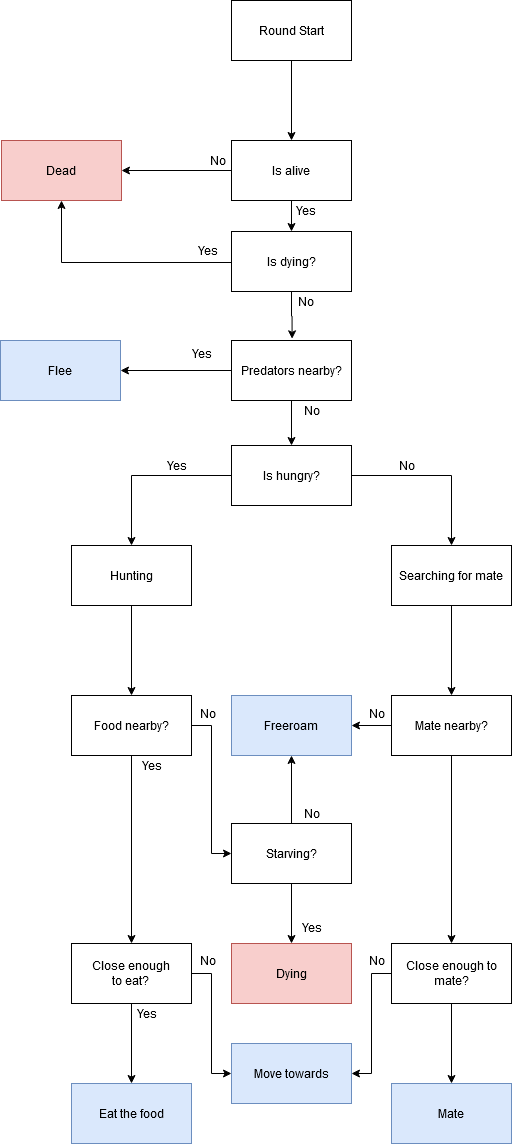

The diagram above was exported from draw.io. Its source (the exported page's mxGraphModel, read from the mxfile embedded in the PNG):
<mxGraphModel dx="2031" dy="1261" grid="1" gridSize="10" guides="1" tooltips="1" connect="1" arrows="1" fold="1" page="1" pageScale="1" pageWidth="827" pageHeight="1169" math="0" shadow="0">
  <root>
    <mxCell id="0" />
    <mxCell id="1" parent="0" />
    <mxCell id="oLqqlmPxzO0gMIezBdgV-7" style="edgeStyle=orthogonalEdgeStyle;rounded=0;orthogonalLoop=1;jettySize=auto;html=1;entryX=0.5;entryY=0;entryDx=0;entryDy=0;" edge="1" parent="1" source="oLqqlmPxzO0gMIezBdgV-1" target="oLqqlmPxzO0gMIezBdgV-2">
      <mxGeometry relative="1" as="geometry" />
    </mxCell>
    <mxCell id="oLqqlmPxzO0gMIezBdgV-1" value="Round Start" style="rounded=0;whiteSpace=wrap;html=1;" vertex="1" parent="1">
      <mxGeometry x="340" y="20" width="120" height="60" as="geometry" />
    </mxCell>
    <mxCell id="oLqqlmPxzO0gMIezBdgV-4" style="edgeStyle=orthogonalEdgeStyle;rounded=0;orthogonalLoop=1;jettySize=auto;html=1;" edge="1" parent="1" source="oLqqlmPxzO0gMIezBdgV-2" target="oLqqlmPxzO0gMIezBdgV-3">
      <mxGeometry relative="1" as="geometry" />
    </mxCell>
    <mxCell id="oLqqlmPxzO0gMIezBdgV-9" value="" style="edgeStyle=orthogonalEdgeStyle;rounded=0;orthogonalLoop=1;jettySize=auto;html=1;" edge="1" parent="1" source="oLqqlmPxzO0gMIezBdgV-2" target="oLqqlmPxzO0gMIezBdgV-8">
      <mxGeometry relative="1" as="geometry" />
    </mxCell>
    <mxCell id="oLqqlmPxzO0gMIezBdgV-2" value="Is alive" style="rounded=0;whiteSpace=wrap;html=1;" vertex="1" parent="1">
      <mxGeometry x="340" y="160" width="120" height="60" as="geometry" />
    </mxCell>
    <mxCell id="oLqqlmPxzO0gMIezBdgV-3" value="Dead" style="rounded=0;whiteSpace=wrap;html=1;fillColor=#f8cecc;strokeColor=#b85450;" vertex="1" parent="1">
      <mxGeometry x="110" y="160" width="120" height="60" as="geometry" />
    </mxCell>
    <mxCell id="oLqqlmPxzO0gMIezBdgV-17" style="edgeStyle=orthogonalEdgeStyle;rounded=0;orthogonalLoop=1;jettySize=auto;html=1;" edge="1" parent="1" target="oLqqlmPxzO0gMIezBdgV-3">
      <mxGeometry relative="1" as="geometry">
        <mxPoint x="340" y="282.0000000000001" as="sourcePoint" />
      </mxGeometry>
    </mxCell>
    <mxCell id="oLqqlmPxzO0gMIezBdgV-89" style="edgeStyle=orthogonalEdgeStyle;rounded=0;orthogonalLoop=1;jettySize=auto;html=1;entryX=0.505;entryY=-0.028;entryDx=0;entryDy=0;entryPerimeter=0;" edge="1" parent="1" source="oLqqlmPxzO0gMIezBdgV-8" target="oLqqlmPxzO0gMIezBdgV-85">
      <mxGeometry relative="1" as="geometry" />
    </mxCell>
    <mxCell id="oLqqlmPxzO0gMIezBdgV-8" value="Is dying?" style="rounded=0;whiteSpace=wrap;html=1;" vertex="1" parent="1">
      <mxGeometry x="340" y="251" width="120" height="60" as="geometry" />
    </mxCell>
    <mxCell id="oLqqlmPxzO0gMIezBdgV-20" value="" style="edgeStyle=orthogonalEdgeStyle;rounded=0;orthogonalLoop=1;jettySize=auto;html=1;" edge="1" parent="1" source="oLqqlmPxzO0gMIezBdgV-11" target="oLqqlmPxzO0gMIezBdgV-24">
      <mxGeometry relative="1" as="geometry">
        <mxPoint x="240" y="704.9999999999998" as="targetPoint" />
      </mxGeometry>
    </mxCell>
    <mxCell id="oLqqlmPxzO0gMIezBdgV-11" value="Hunting" style="rounded=0;whiteSpace=wrap;html=1;" vertex="1" parent="1">
      <mxGeometry x="180" y="565" width="120" height="60" as="geometry" />
    </mxCell>
    <mxCell id="oLqqlmPxzO0gMIezBdgV-43" style="edgeStyle=orthogonalEdgeStyle;rounded=0;orthogonalLoop=1;jettySize=auto;html=1;entryX=0.5;entryY=0;entryDx=0;entryDy=0;" edge="1" parent="1" source="oLqqlmPxzO0gMIezBdgV-15" target="oLqqlmPxzO0gMIezBdgV-47">
      <mxGeometry relative="1" as="geometry">
        <mxPoint x="560" y="704.9999999999998" as="targetPoint" />
      </mxGeometry>
    </mxCell>
    <mxCell id="oLqqlmPxzO0gMIezBdgV-15" value="Searching for mate" style="rounded=0;whiteSpace=wrap;html=1;" vertex="1" parent="1">
      <mxGeometry x="500" y="565" width="120" height="60" as="geometry" />
    </mxCell>
    <mxCell id="oLqqlmPxzO0gMIezBdgV-16" value="Dying" style="rounded=0;whiteSpace=wrap;html=1;fillColor=#f8cecc;strokeColor=#b85450;" vertex="1" parent="1">
      <mxGeometry x="339.99999999999994" y="963" width="120" height="60" as="geometry" />
    </mxCell>
    <mxCell id="oLqqlmPxzO0gMIezBdgV-67" value="" style="edgeStyle=orthogonalEdgeStyle;rounded=0;orthogonalLoop=1;jettySize=auto;html=1;" edge="1" parent="1" source="oLqqlmPxzO0gMIezBdgV-24" target="oLqqlmPxzO0gMIezBdgV-66">
      <mxGeometry relative="1" as="geometry">
        <Array as="points">
          <mxPoint x="320" y="745" />
          <mxPoint x="320" y="873" />
        </Array>
      </mxGeometry>
    </mxCell>
    <mxCell id="oLqqlmPxzO0gMIezBdgV-73" value="" style="edgeStyle=orthogonalEdgeStyle;rounded=0;orthogonalLoop=1;jettySize=auto;html=1;" edge="1" parent="1" source="oLqqlmPxzO0gMIezBdgV-24" target="oLqqlmPxzO0gMIezBdgV-76">
      <mxGeometry relative="1" as="geometry">
        <mxPoint x="240" y="843" as="targetPoint" />
      </mxGeometry>
    </mxCell>
    <mxCell id="oLqqlmPxzO0gMIezBdgV-24" value="Food nearby?" style="rounded=0;whiteSpace=wrap;html=1;" vertex="1" parent="1">
      <mxGeometry x="180" y="715" width="120" height="60" as="geometry" />
    </mxCell>
    <mxCell id="oLqqlmPxzO0gMIezBdgV-30" style="edgeStyle=orthogonalEdgeStyle;rounded=0;orthogonalLoop=1;jettySize=auto;html=1;entryX=0.5;entryY=0;entryDx=0;entryDy=0;" edge="1" parent="1" source="oLqqlmPxzO0gMIezBdgV-28" target="oLqqlmPxzO0gMIezBdgV-11">
      <mxGeometry relative="1" as="geometry" />
    </mxCell>
    <mxCell id="oLqqlmPxzO0gMIezBdgV-31" style="edgeStyle=orthogonalEdgeStyle;rounded=0;orthogonalLoop=1;jettySize=auto;html=1;" edge="1" parent="1" source="oLqqlmPxzO0gMIezBdgV-28" target="oLqqlmPxzO0gMIezBdgV-15">
      <mxGeometry relative="1" as="geometry" />
    </mxCell>
    <mxCell id="oLqqlmPxzO0gMIezBdgV-28" value="Is hungry?" style="rounded=0;whiteSpace=wrap;html=1;" vertex="1" parent="1">
      <mxGeometry x="340" y="465" width="120" height="60" as="geometry" />
    </mxCell>
    <mxCell id="oLqqlmPxzO0gMIezBdgV-32" value="No" style="text;html=1;align=center;verticalAlign=middle;resizable=0;points=[];autosize=1;" vertex="1" parent="1">
      <mxGeometry x="500" y="475" width="30" height="20" as="geometry" />
    </mxCell>
    <mxCell id="oLqqlmPxzO0gMIezBdgV-33" value="Yes" style="text;html=1;align=center;verticalAlign=middle;resizable=0;points=[];autosize=1;" vertex="1" parent="1">
      <mxGeometry x="265" y="475" width="40" height="20" as="geometry" />
    </mxCell>
    <mxCell id="oLqqlmPxzO0gMIezBdgV-41" value="Yes" style="text;html=1;align=center;verticalAlign=middle;resizable=0;points=[];autosize=1;" vertex="1" parent="1">
      <mxGeometry x="394" y="220" width="40" height="20" as="geometry" />
    </mxCell>
    <mxCell id="oLqqlmPxzO0gMIezBdgV-60" style="edgeStyle=orthogonalEdgeStyle;rounded=0;orthogonalLoop=1;jettySize=auto;html=1;entryX=1;entryY=0.5;entryDx=0;entryDy=0;" edge="1" parent="1" source="oLqqlmPxzO0gMIezBdgV-47" target="oLqqlmPxzO0gMIezBdgV-58">
      <mxGeometry relative="1" as="geometry" />
    </mxCell>
    <mxCell id="oLqqlmPxzO0gMIezBdgV-83" value="" style="edgeStyle=orthogonalEdgeStyle;rounded=0;orthogonalLoop=1;jettySize=auto;html=1;" edge="1" parent="1" source="oLqqlmPxzO0gMIezBdgV-47" target="oLqqlmPxzO0gMIezBdgV-82">
      <mxGeometry relative="1" as="geometry" />
    </mxCell>
    <mxCell id="oLqqlmPxzO0gMIezBdgV-47" value="Mate nearby?" style="rounded=0;whiteSpace=wrap;html=1;" vertex="1" parent="1">
      <mxGeometry x="500" y="715" width="120" height="60" as="geometry" />
    </mxCell>
    <mxCell id="oLqqlmPxzO0gMIezBdgV-52" value="Yes" style="text;html=1;align=center;verticalAlign=middle;resizable=0;points=[];autosize=1;" vertex="1" parent="1">
      <mxGeometry x="296" y="260" width="40" height="20" as="geometry" />
    </mxCell>
    <mxCell id="oLqqlmPxzO0gMIezBdgV-53" value="No" style="text;html=1;align=center;verticalAlign=middle;resizable=0;points=[];autosize=1;" vertex="1" parent="1">
      <mxGeometry x="399" y="311" width="30" height="20" as="geometry" />
    </mxCell>
    <mxCell id="oLqqlmPxzO0gMIezBdgV-58" value="Freeroam" style="rounded=0;whiteSpace=wrap;html=1;fillColor=#dae8fc;strokeColor=#6c8ebf;" vertex="1" parent="1">
      <mxGeometry x="339.99999999999994" y="715" width="120" height="60" as="geometry" />
    </mxCell>
    <mxCell id="oLqqlmPxzO0gMIezBdgV-61" value="No" style="text;html=1;align=center;verticalAlign=middle;resizable=0;points=[];autosize=1;" vertex="1" parent="1">
      <mxGeometry x="301" y="723" width="30" height="20" as="geometry" />
    </mxCell>
    <mxCell id="oLqqlmPxzO0gMIezBdgV-62" value="No" style="text;html=1;align=center;verticalAlign=middle;resizable=0;points=[];autosize=1;" vertex="1" parent="1">
      <mxGeometry x="470" y="723" width="30" height="20" as="geometry" />
    </mxCell>
    <mxCell id="oLqqlmPxzO0gMIezBdgV-69" style="edgeStyle=orthogonalEdgeStyle;rounded=0;orthogonalLoop=1;jettySize=auto;html=1;entryX=0.5;entryY=1;entryDx=0;entryDy=0;" edge="1" parent="1" source="oLqqlmPxzO0gMIezBdgV-66" target="oLqqlmPxzO0gMIezBdgV-58">
      <mxGeometry relative="1" as="geometry" />
    </mxCell>
    <mxCell id="oLqqlmPxzO0gMIezBdgV-70" style="edgeStyle=orthogonalEdgeStyle;rounded=0;orthogonalLoop=1;jettySize=auto;html=1;" edge="1" parent="1" source="oLqqlmPxzO0gMIezBdgV-66" target="oLqqlmPxzO0gMIezBdgV-16">
      <mxGeometry relative="1" as="geometry" />
    </mxCell>
    <mxCell id="oLqqlmPxzO0gMIezBdgV-66" value="Starving?" style="rounded=0;whiteSpace=wrap;html=1;" vertex="1" parent="1">
      <mxGeometry x="339.99999999999994" y="843" width="120" height="60" as="geometry" />
    </mxCell>
    <mxCell id="oLqqlmPxzO0gMIezBdgV-68" value="No" style="text;html=1;align=center;verticalAlign=middle;resizable=0;points=[];autosize=1;" vertex="1" parent="1">
      <mxGeometry x="405" y="823" width="30" height="20" as="geometry" />
    </mxCell>
    <mxCell id="oLqqlmPxzO0gMIezBdgV-71" value="Yes" style="text;html=1;align=center;verticalAlign=middle;resizable=0;points=[];autosize=1;" vertex="1" parent="1">
      <mxGeometry x="400" y="937" width="40" height="20" as="geometry" />
    </mxCell>
    <mxCell id="oLqqlmPxzO0gMIezBdgV-74" value="Yes" style="text;html=1;align=center;verticalAlign=middle;resizable=0;points=[];autosize=1;" vertex="1" parent="1">
      <mxGeometry x="240" y="775" width="40" height="20" as="geometry" />
    </mxCell>
    <mxCell id="oLqqlmPxzO0gMIezBdgV-75" value="No" style="text;html=1;align=center;verticalAlign=middle;resizable=0;points=[];autosize=1;" vertex="1" parent="1">
      <mxGeometry x="311" y="170" width="30" height="20" as="geometry" />
    </mxCell>
    <mxCell id="oLqqlmPxzO0gMIezBdgV-79" value="" style="edgeStyle=orthogonalEdgeStyle;rounded=0;orthogonalLoop=1;jettySize=auto;html=1;" edge="1" parent="1" source="oLqqlmPxzO0gMIezBdgV-76" target="oLqqlmPxzO0gMIezBdgV-78">
      <mxGeometry relative="1" as="geometry">
        <Array as="points">
          <mxPoint x="320" y="993" />
          <mxPoint x="320" y="1093" />
        </Array>
      </mxGeometry>
    </mxCell>
    <mxCell id="oLqqlmPxzO0gMIezBdgV-95" value="" style="edgeStyle=orthogonalEdgeStyle;rounded=0;orthogonalLoop=1;jettySize=auto;html=1;" edge="1" parent="1" source="oLqqlmPxzO0gMIezBdgV-76" target="oLqqlmPxzO0gMIezBdgV-94">
      <mxGeometry relative="1" as="geometry" />
    </mxCell>
    <mxCell id="oLqqlmPxzO0gMIezBdgV-76" value="&lt;div&gt;Close enough &lt;br&gt;&lt;/div&gt;&lt;div&gt;to eat?&lt;/div&gt;" style="rounded=0;whiteSpace=wrap;html=1;" vertex="1" parent="1">
      <mxGeometry x="180" y="963" width="120" height="60" as="geometry" />
    </mxCell>
    <mxCell id="oLqqlmPxzO0gMIezBdgV-78" value="Move towards" style="rounded=0;whiteSpace=wrap;html=1;fillColor=#dae8fc;strokeColor=#6c8ebf;" vertex="1" parent="1">
      <mxGeometry x="340" y="1063" width="120" height="60" as="geometry" />
    </mxCell>
    <mxCell id="oLqqlmPxzO0gMIezBdgV-84" style="edgeStyle=orthogonalEdgeStyle;rounded=0;orthogonalLoop=1;jettySize=auto;html=1;entryX=1;entryY=0.5;entryDx=0;entryDy=0;" edge="1" parent="1" source="oLqqlmPxzO0gMIezBdgV-82" target="oLqqlmPxzO0gMIezBdgV-78">
      <mxGeometry relative="1" as="geometry" />
    </mxCell>
    <mxCell id="oLqqlmPxzO0gMIezBdgV-98" value="" style="edgeStyle=orthogonalEdgeStyle;rounded=0;orthogonalLoop=1;jettySize=auto;html=1;" edge="1" parent="1" source="oLqqlmPxzO0gMIezBdgV-82" target="oLqqlmPxzO0gMIezBdgV-97">
      <mxGeometry relative="1" as="geometry" />
    </mxCell>
    <mxCell id="oLqqlmPxzO0gMIezBdgV-82" value="Close enough to mate?" style="rounded=0;whiteSpace=wrap;html=1;" vertex="1" parent="1">
      <mxGeometry x="500" y="963" width="120" height="60" as="geometry" />
    </mxCell>
    <mxCell id="oLqqlmPxzO0gMIezBdgV-90" style="edgeStyle=orthogonalEdgeStyle;rounded=0;orthogonalLoop=1;jettySize=auto;html=1;" edge="1" parent="1" source="oLqqlmPxzO0gMIezBdgV-85" target="oLqqlmPxzO0gMIezBdgV-28">
      <mxGeometry relative="1" as="geometry" />
    </mxCell>
    <mxCell id="oLqqlmPxzO0gMIezBdgV-91" style="edgeStyle=orthogonalEdgeStyle;rounded=0;orthogonalLoop=1;jettySize=auto;html=1;" edge="1" parent="1" source="oLqqlmPxzO0gMIezBdgV-85" target="oLqqlmPxzO0gMIezBdgV-88">
      <mxGeometry relative="1" as="geometry" />
    </mxCell>
    <mxCell id="oLqqlmPxzO0gMIezBdgV-85" value="Predators nearby?" style="rounded=0;whiteSpace=wrap;html=1;" vertex="1" parent="1">
      <mxGeometry x="340" y="360" width="120" height="60" as="geometry" />
    </mxCell>
    <mxCell id="oLqqlmPxzO0gMIezBdgV-86" value="No" style="text;html=1;align=center;verticalAlign=middle;resizable=0;points=[];autosize=1;" vertex="1" parent="1">
      <mxGeometry x="405" y="420" width="30" height="20" as="geometry" />
    </mxCell>
    <mxCell id="oLqqlmPxzO0gMIezBdgV-87" value="Yes" style="text;html=1;align=center;verticalAlign=middle;resizable=0;points=[];autosize=1;" vertex="1" parent="1">
      <mxGeometry x="290" y="363" width="40" height="20" as="geometry" />
    </mxCell>
    <mxCell id="oLqqlmPxzO0gMIezBdgV-88" value="Flee" style="rounded=0;whiteSpace=wrap;html=1;fillColor=#dae8fc;strokeColor=#6c8ebf;" vertex="1" parent="1">
      <mxGeometry x="108.99999999999994" y="360" width="120" height="60" as="geometry" />
    </mxCell>
    <mxCell id="oLqqlmPxzO0gMIezBdgV-92" value="No" style="text;html=1;align=center;verticalAlign=middle;resizable=0;points=[];autosize=1;" vertex="1" parent="1">
      <mxGeometry x="470" y="970" width="30" height="20" as="geometry" />
    </mxCell>
    <mxCell id="oLqqlmPxzO0gMIezBdgV-93" value="No" style="text;html=1;align=center;verticalAlign=middle;resizable=0;points=[];autosize=1;" vertex="1" parent="1">
      <mxGeometry x="301" y="970" width="30" height="20" as="geometry" />
    </mxCell>
    <mxCell id="oLqqlmPxzO0gMIezBdgV-94" value="Eat the food" style="rounded=0;whiteSpace=wrap;html=1;fillColor=#dae8fc;strokeColor=#6c8ebf;" vertex="1" parent="1">
      <mxGeometry x="180" y="1103" width="120" height="60" as="geometry" />
    </mxCell>
    <mxCell id="oLqqlmPxzO0gMIezBdgV-96" value="Yes" style="text;html=1;align=center;verticalAlign=middle;resizable=0;points=[];autosize=1;" vertex="1" parent="1">
      <mxGeometry x="235" y="1023" width="40" height="20" as="geometry" />
    </mxCell>
    <mxCell id="oLqqlmPxzO0gMIezBdgV-97" value="Mate" style="rounded=0;whiteSpace=wrap;html=1;fillColor=#dae8fc;strokeColor=#6c8ebf;" vertex="1" parent="1">
      <mxGeometry x="500" y="1103" width="120" height="60" as="geometry" />
    </mxCell>
  </root>
</mxGraphModel>